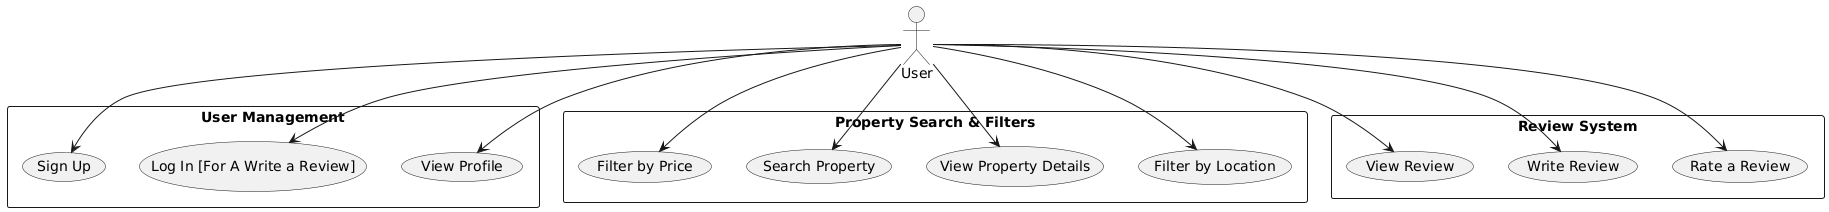

The diagram above was rendered by PlantUML. Its source (embedded in the PNG):
@startuml
top to bottom direction
actor User

rectangle "User Management" as UM {
    User --> (Sign Up)
    User --> (Log In [For A Write a Review])
    User --> (View Profile)
}

rectangle "Property Search & Filters" as PSF {
    User --> (Filter by Price)
    User --> (Search Property)
    User --> (View Property Details)
    User --> (Filter by Location)
}

rectangle "Review System" as RS {
    User --> (View Review)
    User --> (Write Review)
    User --> (Rate a Review)
}
@enduml